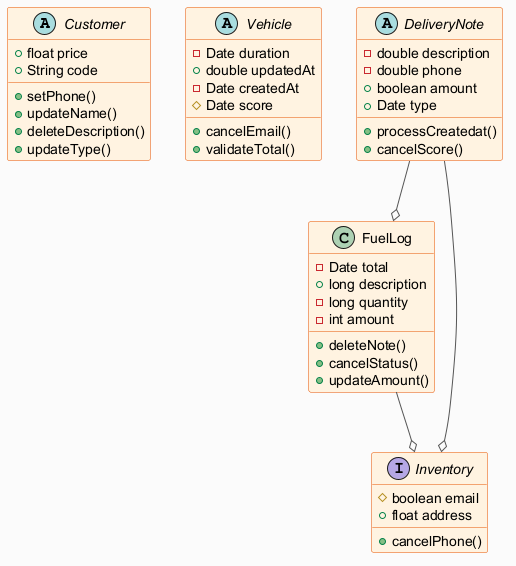

The diagram above was rendered by PlantUML. Its source (embedded in the PNG):
@startuml
skinparam backgroundColor #FAFAFA
skinparam classBackgroundColor #FFF3E0
skinparam classBorderColor #E65100
skinparam ArrowColor #555555
abstract class Customer {
  +float price
  +String code
  +setPhone()
  +updateName()
  +deleteDescription()
  +updateType()
}
abstract class Vehicle {
  -Date duration
  +double updatedAt
  -Date createdAt
  #Date score
  +cancelEmail()
  +validateTotal()
}
abstract class DeliveryNote {
  -double description
  -double phone
  +boolean amount
  +Date type
  +processCreatedat()
  +cancelScore()
}
class FuelLog {
  -Date total
  +long description
  -long quantity
  -int amount
  +deleteNote()
  +cancelStatus()
  +updateAmount()
}
interface Inventory {
  #boolean email
  +float address
  +cancelPhone()
}
FuelLog --o Inventory
DeliveryNote --o Inventory
DeliveryNote --o FuelLog
@enduml